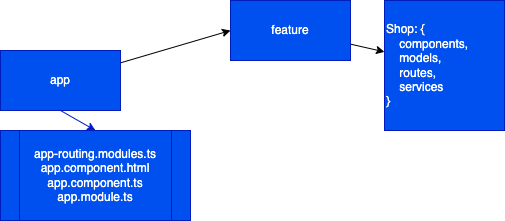

The diagram above was exported from draw.io. Its source (the exported page's mxGraphModel, read from the mxfile embedded in the PNG):
<mxGraphModel dx="657" dy="631" grid="1" gridSize="10" guides="1" tooltips="1" connect="1" arrows="1" fold="1" page="1" pageScale="1" pageWidth="827" pageHeight="1169" math="0" shadow="0">
  <root>
    <mxCell id="0" />
    <mxCell id="1" parent="0" />
    <mxCell id="2" style="edgeStyle=none;html=1;exitX=0.5;exitY=1;exitDx=0;exitDy=0;entryX=0.5;entryY=0;entryDx=0;entryDy=0;fillColor=#0050ef;strokeColor=#001DBC;" edge="1" parent="1" source="3" target="4">
      <mxGeometry relative="1" as="geometry">
        <mxPoint x="300" y="690" as="targetPoint" />
      </mxGeometry>
    </mxCell>
    <mxCell id="6" value="" style="edgeStyle=none;html=1;entryX=0;entryY=0.5;entryDx=0;entryDy=0;" edge="1" parent="1" source="3" target="5">
      <mxGeometry relative="1" as="geometry" />
    </mxCell>
    <mxCell id="3" value="app" style="rounded=0;whiteSpace=wrap;html=1;fillColor=#0050ef;fontColor=#ffffff;strokeColor=#001DBC;" vertex="1" parent="1">
      <mxGeometry x="30" y="120" width="120" height="60" as="geometry" />
    </mxCell>
    <mxCell id="4" value="app-routing.modules.ts&lt;br&gt;app.component.html&lt;br&gt;app.component.ts&lt;br&gt;app.module.ts&lt;br&gt;" style="shape=process;whiteSpace=wrap;html=1;backgroundOutline=1;rounded=0;fillColor=#0050ef;fontColor=#ffffff;strokeColor=#001DBC;" vertex="1" parent="1">
      <mxGeometry x="30" y="200" width="190" height="90" as="geometry" />
    </mxCell>
    <mxCell id="8" value="" style="edgeStyle=none;html=1;" edge="1" parent="1" source="5" target="7">
      <mxGeometry relative="1" as="geometry" />
    </mxCell>
    <mxCell id="5" value="feature" style="rounded=0;whiteSpace=wrap;html=1;fillColor=#0050ef;fontColor=#ffffff;strokeColor=#001DBC;" vertex="1" parent="1">
      <mxGeometry x="260" y="70" width="120" height="60" as="geometry" />
    </mxCell>
    <mxCell id="7" value="Shop: {&lt;br&gt;&amp;nbsp; &amp;nbsp; components,&lt;br&gt;&amp;nbsp; &amp;nbsp; models,&lt;br&gt;&amp;nbsp; &amp;nbsp; routes,&lt;br&gt;&amp;nbsp; &amp;nbsp; services&lt;br&gt;}" style="rounded=0;whiteSpace=wrap;html=1;fillColor=#0050ef;fontColor=#ffffff;strokeColor=#001DBC;align=left;" vertex="1" parent="1">
      <mxGeometry x="414" y="70" width="120" height="130" as="geometry" />
    </mxCell>
  </root>
</mxGraphModel>